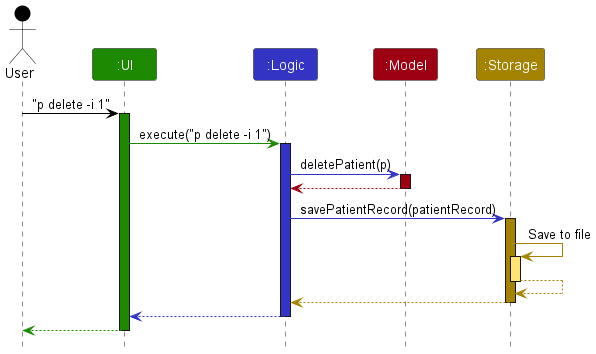

The diagram above was rendered by PlantUML. Its source (embedded in the PNG):
@startuml
!include style.puml

Actor User as user USER_COLOR
Participant ":UI" as ui UI_COLOR
Participant ":Logic" as logic LOGIC_COLOR
Participant ":Model" as model MODEL_COLOR
Participant ":Storage" as storage STORAGE_COLOR

user -[USER_COLOR]> ui : "p delete -i 1"
activate ui UI_COLOR

ui -[UI_COLOR]> logic : execute("p delete -i 1")
activate logic LOGIC_COLOR

logic -[LOGIC_COLOR]> model : deletePatient(p)
activate model MODEL_COLOR

model -[MODEL_COLOR]-> logic
deactivate model

logic -[LOGIC_COLOR]> storage : savePatientRecord(patientRecord)
activate storage STORAGE_COLOR

storage -[STORAGE_COLOR]> storage : Save to file
activate storage STORAGE_COLOR_T1
storage --[STORAGE_COLOR]> storage
deactivate storage

storage --[STORAGE_COLOR]> logic
deactivate storage

logic --[LOGIC_COLOR]> ui
deactivate logic

ui--[UI_COLOR]> user
deactivate ui
@enduml